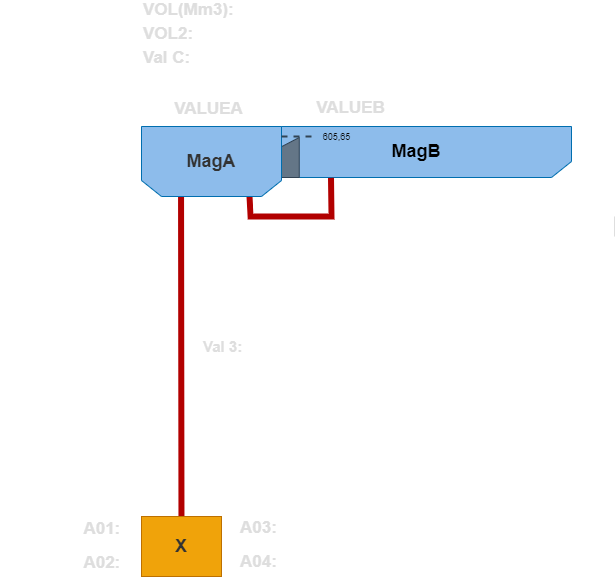

The diagram above was exported from draw.io. Its source (the exported page's mxGraphModel, read from the mxfile embedded in the PNG):
<mxGraphModel dx="4941" dy="2768" grid="1" gridSize="10" guides="1" tooltips="1" connect="1" arrows="1" fold="1" page="1" pageScale="1" pageWidth="827" pageHeight="1169" math="0" shadow="1">
  <root>
    <mxCell id="0" />
    <mxCell id="1" parent="0" />
    <mxCell id="298" value="&lt;font color=&quot;#000000&quot; style=&quot;font-size: 18px&quot;&gt;MagB&lt;/font&gt;" style="shape=loopLimit;whiteSpace=wrap;html=1;rotation=0;size=20;strokeColor=#006EAF;direction=west;verticalAlign=middle;fontStyle=1;fontColor=#ffffff;fillColor=#8DBCEB;" parent="1" vertex="1">
      <mxGeometry x="120" y="-1020" width="310" height="51" as="geometry" />
    </mxCell>
    <mxCell id="424" value="" style="shape=manualInput;whiteSpace=wrap;html=1;strokeColor=#314354;fillColor=#647687;fontColor=#ffffff;" parent="1" vertex="1">
      <mxGeometry x="100" y="-1009" width="57.75" height="40" as="geometry" />
    </mxCell>
    <mxCell id="326" value="" style="endArrow=none;html=1;fillColor=#e51400;strokeColor=#B20000;strokeWidth=6;rounded=0;" parent="1" target="417" edge="1">
      <mxGeometry width="50" height="50" relative="1" as="geometry">
        <mxPoint x="39.5" y="-990" as="sourcePoint" />
        <mxPoint x="39.5" y="-690" as="targetPoint" />
        <Array as="points" />
      </mxGeometry>
    </mxCell>
    <mxCell id="321" value="" style="endArrow=none;html=1;fillColor=#e51400;strokeColor=#B20000;strokeWidth=6;rounded=0;entryX=0.776;entryY=-0.007;entryDx=0;entryDy=0;entryPerimeter=0;" parent="1" target="298" edge="1">
      <mxGeometry width="50" height="50" relative="1" as="geometry">
        <mxPoint x="108" y="-950" as="sourcePoint" />
        <mxPoint x="248" y="-947.5" as="targetPoint" />
        <Array as="points">
          <mxPoint x="109" y="-930" />
          <mxPoint x="190" y="-930" />
        </Array>
      </mxGeometry>
    </mxCell>
    <mxCell id="297" value="&lt;span style=&quot;font-size: 18px&quot;&gt;MagA&lt;/span&gt;" style="shape=loopLimit;whiteSpace=wrap;html=1;rotation=0;size=20;strokeColor=#006EAF;direction=west;verticalAlign=middle;fontStyle=1;fontColor=#333333;fillColor=#8DBCEB;" parent="1" vertex="1">
      <mxGeometry y="-1020" width="140" height="70" as="geometry" />
    </mxCell>
    <mxCell id="304" value="VALUEB" style="text;html=1;strokeColor=none;fillColor=none;align=center;verticalAlign=middle;whiteSpace=wrap;rounded=0;fontSize=17;fontStyle=1;fontColor=#DEDEDE;" parent="1" vertex="1">
      <mxGeometry x="157.75" y="-1050" width="103" height="23" as="geometry" />
    </mxCell>
    <mxCell id="329" value="" style="endArrow=none;html=1;fontColor=#DEDEDE;strokeColor=#DEDEDE;" parent="1" edge="1">
      <mxGeometry width="50" height="50" relative="1" as="geometry">
        <mxPoint x="473" y="-910" as="sourcePoint" />
        <mxPoint x="473" y="-930" as="targetPoint" />
      </mxGeometry>
    </mxCell>
    <mxCell id="354" value="VALUEA" style="text;html=1;strokeColor=none;fillColor=none;align=center;verticalAlign=middle;whiteSpace=wrap;rounded=0;fontSize=17;fontStyle=1;fontColor=#DEDEDE;" parent="1" vertex="1">
      <mxGeometry x="16" y="-1055" width="103" height="35" as="geometry" />
    </mxCell>
    <mxCell id="357" value="VOL(Mm3):" style="text;html=1;strokeColor=none;fillColor=none;align=left;verticalAlign=middle;whiteSpace=wrap;rounded=0;fontSize=17;fontStyle=1;fontColor=#DEDEDE;" parent="1" vertex="1">
      <mxGeometry y="-1146.5" width="241.5" height="20" as="geometry" />
    </mxCell>
    <mxCell id="358" value="VOL2:&amp;nbsp;" style="text;html=1;strokeColor=none;fillColor=none;align=left;verticalAlign=middle;whiteSpace=wrap;rounded=0;fontSize=17;fontStyle=1;fontColor=#DEDEDE;" parent="1" vertex="1">
      <mxGeometry y="-1120.5" width="194" height="17" as="geometry" />
    </mxCell>
    <mxCell id="359" value="Val C:" style="text;html=1;strokeColor=none;fillColor=none;align=left;verticalAlign=middle;whiteSpace=wrap;rounded=0;fontSize=17;fontStyle=1;fontColor=#DEDEDE;" parent="1" vertex="1">
      <mxGeometry y="-1099.5" width="194" height="23" as="geometry" />
    </mxCell>
    <mxCell id="415" value="Val 3:" style="text;html=1;strokeColor=none;fillColor=none;align=left;verticalAlign=middle;whiteSpace=wrap;rounded=0;fontSize=15;fontStyle=1;fontColor=#DEDEDE;" parent="1" vertex="1">
      <mxGeometry x="60" y="-810" width="200" height="20" as="geometry" />
    </mxCell>
    <mxCell id="417" value="X" style="rounded=0;whiteSpace=wrap;html=1;fontSize=18;fillColor=#F0A30A;strokeColor=#BD7000;fontColor=#333333;fontStyle=1" parent="1" vertex="1">
      <mxGeometry y="-630" width="80" height="60" as="geometry" />
    </mxCell>
    <mxCell id="418" value="A01:&amp;nbsp;" style="text;html=1;strokeColor=none;fillColor=none;align=right;verticalAlign=middle;whiteSpace=wrap;rounded=0;fontSize=17;fontStyle=1;fontColor=#DEDEDE;" parent="1" vertex="1">
      <mxGeometry x="-141" y="-629" width="127" height="23" as="geometry" />
    </mxCell>
    <mxCell id="419" value="A02:&amp;nbsp;" style="text;html=1;strokeColor=none;fillColor=none;align=right;verticalAlign=middle;whiteSpace=wrap;rounded=0;fontSize=17;fontStyle=1;fontColor=#DEDEDE;" parent="1" vertex="1">
      <mxGeometry x="-141" y="-595" width="127" height="23" as="geometry" />
    </mxCell>
    <mxCell id="420" value="A03:&amp;nbsp;" style="text;html=1;strokeColor=none;fillColor=none;align=left;verticalAlign=middle;whiteSpace=wrap;rounded=0;fontSize=17;fontStyle=1;fontColor=#DEDEDE;" parent="1" vertex="1">
      <mxGeometry x="96.5" y="-630" width="127" height="23" as="geometry" />
    </mxCell>
    <mxCell id="421" value="A04:&amp;nbsp;" style="text;html=1;strokeColor=none;fillColor=none;align=left;verticalAlign=middle;whiteSpace=wrap;rounded=0;fontSize=17;fontStyle=1;fontColor=#DEDEDE;" parent="1" vertex="1">
      <mxGeometry x="96.5" y="-596" width="127" height="23" as="geometry" />
    </mxCell>
    <mxCell id="425" value="" style="endArrow=none;dashed=1;html=1;rounded=0;fillColor=#647687;strokeColor=#314354;strokeWidth=2;" parent="1" edge="1">
      <mxGeometry width="50" height="50" relative="1" as="geometry">
        <mxPoint x="140" y="-1010" as="sourcePoint" />
        <mxPoint x="170" y="-1010" as="targetPoint" />
      </mxGeometry>
    </mxCell>
    <mxCell id="426" value="&lt;font color=&quot;#080808&quot; style=&quot;font-size: 9px;&quot;&gt;605,65&lt;/font&gt;" style="edgeLabel;html=1;align=center;verticalAlign=middle;resizable=0;points=[];labelBackgroundColor=none;fontSize=9;" parent="425" vertex="1" connectable="0">
      <mxGeometry x="-0.7276" relative="1" as="geometry">
        <mxPoint x="50" as="offset" />
      </mxGeometry>
    </mxCell>
  </root>
</mxGraphModel>